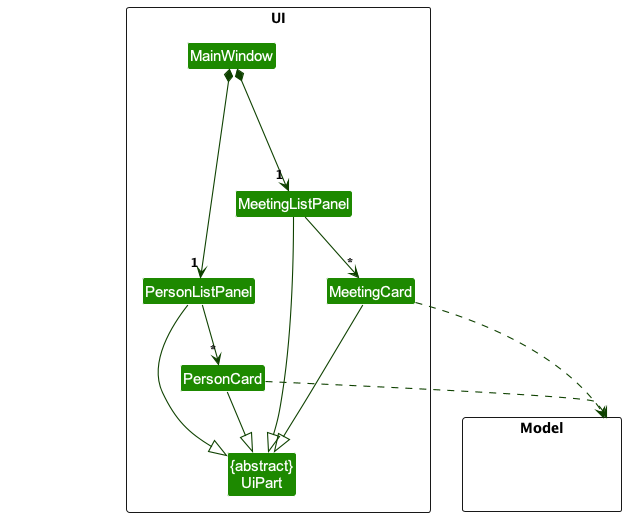

The diagram above was rendered by PlantUML. Its source (embedded in the PNG):
@startuml
!include style.puml
skinparam arrowThickness 1.1
skinparam arrowColor UI_COLOR_T4
skinparam classBackgroundColor UI_COLOR

package UI <<Rectangle>>{
Class "{abstract}\nUiPart" as UiPart
Class MainWindow
Class PersonListPanel
Class PersonCard
Class MeetingListPanel
Class MeetingCard
}

package Model <<Rectangle>> {
Class HiddenModel #FFFFFF
}


Class HiddenOutside #FFFFFF

MainWindow *-down-> "1" PersonListPanel
MainWindow *-down--> "1" MeetingListPanel
PersonListPanel -down-> "*" PersonCard
MeetingListPanel -down-> "*" MeetingCard

PersonListPanel --|> UiPart
MeetingListPanel --|> UiPart
PersonCard --|> UiPart
MeetingCard ---|> UiPart

PersonCard ..> Model
MeetingCard ..> Model

@enduml